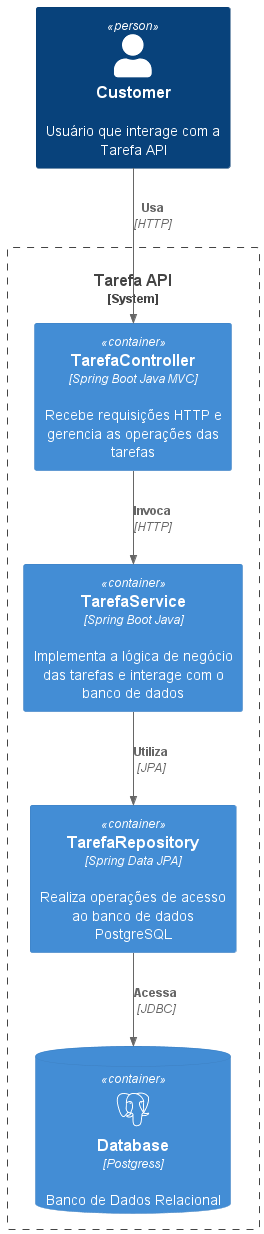

The diagram above was rendered by PlantUML. Its source (embedded in the PNG):
@startuml TarefaAPI_Overview

!include https://raw.githubusercontent.com/plantuml-stdlib/C4-PlantUML/master/C4_Container.puml
!define DEVICONS https://raw.githubusercontent.com/tupadr3/plantuml-icon-font-sprites/master/devicons
!define FONTAWESOME https://raw.githubusercontent.com/tupadr3/plantuml-icon-font-sprites/master/font-awesome-5
!include DEVICONS/java.puml
!include FONTAWESOME/users.puml
!include DEVICONS/postgresql.puml

System_Boundary(tarefaApiBoundary, "Tarefa API") {
    Container(tarefaController, "TarefaController", "Spring Boot Java MVC", "Recebe requisições HTTP e gerencia as operações das tarefas")
    Container(tarefaService, "TarefaService", "Spring Boot Java", "Implementa a lógica de negócio das tarefas e interage com o banco de dados")
    Container(tarefaRepository, "TarefaRepository", "Spring Data JPA", "Realiza operações de acesso ao banco de dados PostgreSQL")

    Rel(tarefaController, tarefaService, "Invoca", "HTTP")
    Rel(tarefaService, tarefaRepository, "Utiliza", "JPA")
    ContainerDb(postgres, "Database", "Postgress", "Banco de Dados Relacional", $sprite="postgresql")
    Rel(tarefaRepository, postgres, "Acessa", "JDBC")

}

Person(customer, "Customer", "Usuário que interage com a Tarefa API")

Rel(customer, tarefaController, "Usa", "HTTP")

@enduml